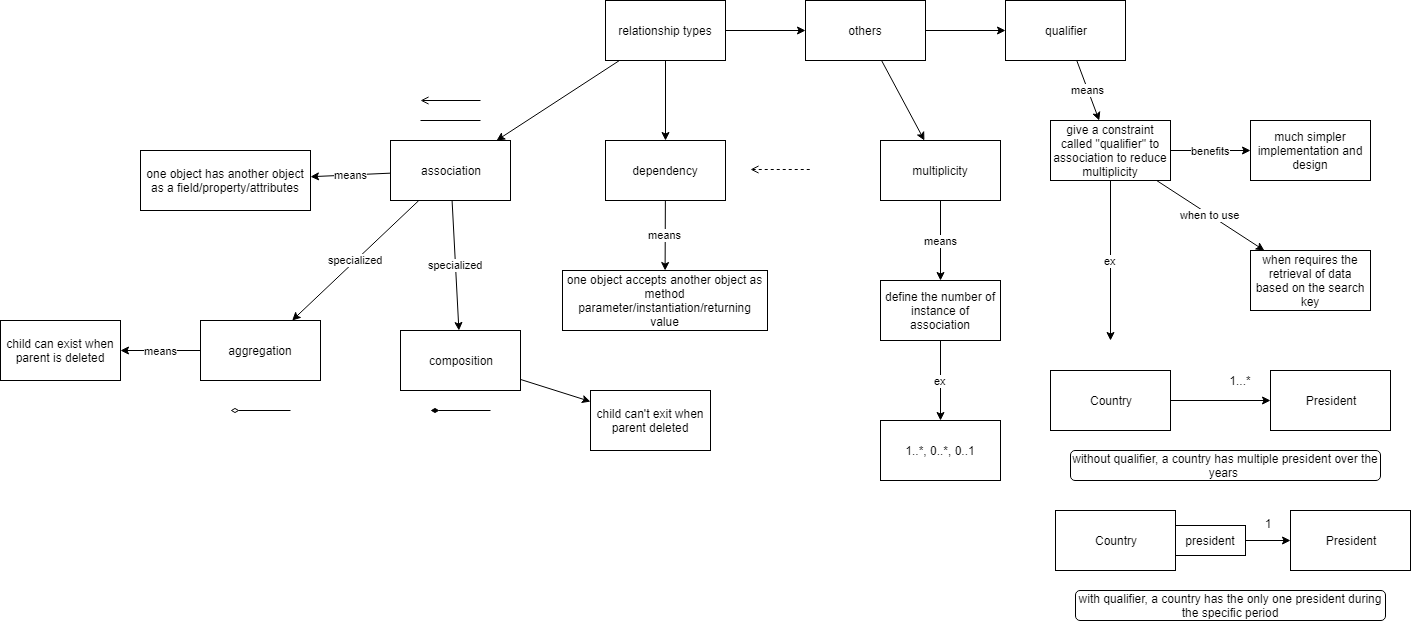

The diagram above was exported from draw.io. Its source (the exported page's mxGraphModel, read from the mxfile embedded in the PNG):
<mxGraphModel dx="1924" dy="654" grid="1" gridSize="10" guides="1" tooltips="1" connect="1" arrows="1" fold="1" page="1" pageScale="1" pageWidth="850" pageHeight="1100" background="#FFFFFF" math="0" shadow="0">
  <root>
    <mxCell id="0" />
    <mxCell id="1" parent="0" />
    <mxCell id="lqoA_-5dHeGnHp-7T3DO-3" value="" style="rounded=0;orthogonalLoop=1;jettySize=auto;html=1;" edge="1" parent="1" source="lqoA_-5dHeGnHp-7T3DO-1" target="lqoA_-5dHeGnHp-7T3DO-2">
      <mxGeometry relative="1" as="geometry" />
    </mxCell>
    <mxCell id="lqoA_-5dHeGnHp-7T3DO-13" value="" style="edgeStyle=none;rounded=0;orthogonalLoop=1;jettySize=auto;html=1;" edge="1" parent="1" source="lqoA_-5dHeGnHp-7T3DO-1" target="lqoA_-5dHeGnHp-7T3DO-12">
      <mxGeometry relative="1" as="geometry" />
    </mxCell>
    <mxCell id="lqoA_-5dHeGnHp-7T3DO-29" value="" style="edgeStyle=none;rounded=0;orthogonalLoop=1;jettySize=auto;html=1;startArrow=none;startFill=0;" edge="1" parent="1" source="lqoA_-5dHeGnHp-7T3DO-1" target="lqoA_-5dHeGnHp-7T3DO-28">
      <mxGeometry relative="1" as="geometry" />
    </mxCell>
    <mxCell id="lqoA_-5dHeGnHp-7T3DO-1" value="relationship types" style="rounded=0;whiteSpace=wrap;html=1;" vertex="1" parent="1">
      <mxGeometry x="365" y="30" width="120" height="60" as="geometry" />
    </mxCell>
    <mxCell id="lqoA_-5dHeGnHp-7T3DO-31" value="" style="edgeStyle=none;rounded=0;orthogonalLoop=1;jettySize=auto;html=1;startArrow=none;startFill=0;" edge="1" parent="1" source="lqoA_-5dHeGnHp-7T3DO-28" target="lqoA_-5dHeGnHp-7T3DO-30">
      <mxGeometry relative="1" as="geometry" />
    </mxCell>
    <mxCell id="lqoA_-5dHeGnHp-7T3DO-33" value="" style="edgeStyle=none;rounded=0;orthogonalLoop=1;jettySize=auto;html=1;startArrow=none;startFill=0;" edge="1" parent="1" source="lqoA_-5dHeGnHp-7T3DO-28" target="lqoA_-5dHeGnHp-7T3DO-32">
      <mxGeometry relative="1" as="geometry" />
    </mxCell>
    <mxCell id="lqoA_-5dHeGnHp-7T3DO-28" value="others" style="rounded=0;whiteSpace=wrap;html=1;" vertex="1" parent="1">
      <mxGeometry x="565" y="30" width="120" height="60" as="geometry" />
    </mxCell>
    <mxCell id="lqoA_-5dHeGnHp-7T3DO-39" value="means" style="edgeStyle=none;rounded=0;orthogonalLoop=1;jettySize=auto;html=1;startArrow=none;startFill=0;" edge="1" parent="1" source="lqoA_-5dHeGnHp-7T3DO-32" target="lqoA_-5dHeGnHp-7T3DO-38">
      <mxGeometry relative="1" as="geometry" />
    </mxCell>
    <mxCell id="lqoA_-5dHeGnHp-7T3DO-32" value="qualifier" style="rounded=0;whiteSpace=wrap;html=1;" vertex="1" parent="1">
      <mxGeometry x="765" y="30" width="120" height="60" as="geometry" />
    </mxCell>
    <mxCell id="lqoA_-5dHeGnHp-7T3DO-41" value="benefits" style="edgeStyle=none;rounded=0;orthogonalLoop=1;jettySize=auto;html=1;startArrow=none;startFill=0;" edge="1" parent="1" source="lqoA_-5dHeGnHp-7T3DO-38" target="lqoA_-5dHeGnHp-7T3DO-40">
      <mxGeometry relative="1" as="geometry" />
    </mxCell>
    <mxCell id="lqoA_-5dHeGnHp-7T3DO-43" value="when to use" style="edgeStyle=none;rounded=0;orthogonalLoop=1;jettySize=auto;html=1;startArrow=none;startFill=0;" edge="1" parent="1" source="lqoA_-5dHeGnHp-7T3DO-38" target="lqoA_-5dHeGnHp-7T3DO-42">
      <mxGeometry relative="1" as="geometry" />
    </mxCell>
    <mxCell id="lqoA_-5dHeGnHp-7T3DO-45" value="ex" style="edgeStyle=none;rounded=0;orthogonalLoop=1;jettySize=auto;html=1;startArrow=none;startFill=0;" edge="1" parent="1" source="lqoA_-5dHeGnHp-7T3DO-38">
      <mxGeometry relative="1" as="geometry">
        <mxPoint x="870" y="370" as="targetPoint" />
      </mxGeometry>
    </mxCell>
    <mxCell id="lqoA_-5dHeGnHp-7T3DO-38" value="give a constraint called &quot;qualifier&quot; to association to reduce multiplicity" style="rounded=0;whiteSpace=wrap;html=1;" vertex="1" parent="1">
      <mxGeometry x="810" y="150" width="120" height="60" as="geometry" />
    </mxCell>
    <mxCell id="lqoA_-5dHeGnHp-7T3DO-42" value="when requires the retrieval of data based on the search key" style="rounded=0;whiteSpace=wrap;html=1;" vertex="1" parent="1">
      <mxGeometry x="1010" y="280" width="120" height="60" as="geometry" />
    </mxCell>
    <mxCell id="lqoA_-5dHeGnHp-7T3DO-40" value="much simpler implementation and design" style="rounded=0;whiteSpace=wrap;html=1;" vertex="1" parent="1">
      <mxGeometry x="1010" y="150" width="120" height="60" as="geometry" />
    </mxCell>
    <mxCell id="lqoA_-5dHeGnHp-7T3DO-35" value="means" style="edgeStyle=none;rounded=0;orthogonalLoop=1;jettySize=auto;html=1;startArrow=none;startFill=0;" edge="1" parent="1" source="lqoA_-5dHeGnHp-7T3DO-30" target="lqoA_-5dHeGnHp-7T3DO-34">
      <mxGeometry relative="1" as="geometry" />
    </mxCell>
    <mxCell id="lqoA_-5dHeGnHp-7T3DO-30" value="multiplicity" style="rounded=0;whiteSpace=wrap;html=1;" vertex="1" parent="1">
      <mxGeometry x="640" y="170" width="120" height="60" as="geometry" />
    </mxCell>
    <mxCell id="lqoA_-5dHeGnHp-7T3DO-37" value="ex" style="edgeStyle=none;rounded=0;orthogonalLoop=1;jettySize=auto;html=1;startArrow=none;startFill=0;" edge="1" parent="1" source="lqoA_-5dHeGnHp-7T3DO-34" target="lqoA_-5dHeGnHp-7T3DO-36">
      <mxGeometry relative="1" as="geometry" />
    </mxCell>
    <mxCell id="lqoA_-5dHeGnHp-7T3DO-34" value="define the number of instance of association" style="rounded=0;whiteSpace=wrap;html=1;" vertex="1" parent="1">
      <mxGeometry x="640" y="310" width="120" height="60" as="geometry" />
    </mxCell>
    <mxCell id="lqoA_-5dHeGnHp-7T3DO-36" value="1..*, 0..*, 0..1" style="rounded=0;whiteSpace=wrap;html=1;" vertex="1" parent="1">
      <mxGeometry x="640" y="450" width="120" height="60" as="geometry" />
    </mxCell>
    <mxCell id="lqoA_-5dHeGnHp-7T3DO-15" value="means" style="edgeStyle=none;rounded=0;orthogonalLoop=1;jettySize=auto;html=1;" edge="1" parent="1" source="lqoA_-5dHeGnHp-7T3DO-12" target="lqoA_-5dHeGnHp-7T3DO-14">
      <mxGeometry relative="1" as="geometry" />
    </mxCell>
    <mxCell id="lqoA_-5dHeGnHp-7T3DO-12" value="dependency" style="rounded=0;whiteSpace=wrap;html=1;" vertex="1" parent="1">
      <mxGeometry x="365" y="170" width="120" height="60" as="geometry" />
    </mxCell>
    <mxCell id="lqoA_-5dHeGnHp-7T3DO-14" value="one object accepts another object as method parameter/instantiation/returning value" style="rounded=0;whiteSpace=wrap;html=1;" vertex="1" parent="1">
      <mxGeometry x="322" y="300" width="205" height="60" as="geometry" />
    </mxCell>
    <mxCell id="lqoA_-5dHeGnHp-7T3DO-5" value="means" style="edgeStyle=none;rounded=0;orthogonalLoop=1;jettySize=auto;html=1;" edge="1" parent="1" source="lqoA_-5dHeGnHp-7T3DO-2" target="lqoA_-5dHeGnHp-7T3DO-4">
      <mxGeometry relative="1" as="geometry" />
    </mxCell>
    <mxCell id="lqoA_-5dHeGnHp-7T3DO-7" value="specialized" style="edgeStyle=none;rounded=0;orthogonalLoop=1;jettySize=auto;html=1;" edge="1" parent="1" source="lqoA_-5dHeGnHp-7T3DO-2" target="lqoA_-5dHeGnHp-7T3DO-6">
      <mxGeometry relative="1" as="geometry" />
    </mxCell>
    <mxCell id="lqoA_-5dHeGnHp-7T3DO-9" value="specialized" style="edgeStyle=none;rounded=0;orthogonalLoop=1;jettySize=auto;html=1;" edge="1" parent="1" source="lqoA_-5dHeGnHp-7T3DO-2" target="lqoA_-5dHeGnHp-7T3DO-8">
      <mxGeometry relative="1" as="geometry" />
    </mxCell>
    <mxCell id="lqoA_-5dHeGnHp-7T3DO-2" value="association" style="rounded=0;whiteSpace=wrap;html=1;" vertex="1" parent="1">
      <mxGeometry x="150" y="170" width="120" height="60" as="geometry" />
    </mxCell>
    <mxCell id="lqoA_-5dHeGnHp-7T3DO-27" value="" style="edgeStyle=none;rounded=0;orthogonalLoop=1;jettySize=auto;html=1;startArrow=none;startFill=0;" edge="1" parent="1" source="lqoA_-5dHeGnHp-7T3DO-8" target="lqoA_-5dHeGnHp-7T3DO-26">
      <mxGeometry relative="1" as="geometry" />
    </mxCell>
    <mxCell id="lqoA_-5dHeGnHp-7T3DO-8" value="composition" style="rounded=0;whiteSpace=wrap;html=1;" vertex="1" parent="1">
      <mxGeometry x="160" y="360" width="120" height="60" as="geometry" />
    </mxCell>
    <mxCell id="lqoA_-5dHeGnHp-7T3DO-26" value="child can't exit when parent deleted" style="rounded=0;whiteSpace=wrap;html=1;" vertex="1" parent="1">
      <mxGeometry x="350" y="420" width="120" height="60" as="geometry" />
    </mxCell>
    <mxCell id="lqoA_-5dHeGnHp-7T3DO-25" value="means" style="edgeStyle=none;rounded=0;orthogonalLoop=1;jettySize=auto;html=1;startArrow=none;startFill=0;" edge="1" parent="1" source="lqoA_-5dHeGnHp-7T3DO-6" target="lqoA_-5dHeGnHp-7T3DO-24">
      <mxGeometry relative="1" as="geometry" />
    </mxCell>
    <mxCell id="lqoA_-5dHeGnHp-7T3DO-6" value="aggregation" style="rounded=0;whiteSpace=wrap;html=1;" vertex="1" parent="1">
      <mxGeometry x="-40" y="350" width="120" height="60" as="geometry" />
    </mxCell>
    <mxCell id="lqoA_-5dHeGnHp-7T3DO-24" value="child can exist when parent is deleted" style="rounded=0;whiteSpace=wrap;html=1;" vertex="1" parent="1">
      <mxGeometry x="-240" y="350" width="120" height="60" as="geometry" />
    </mxCell>
    <mxCell id="lqoA_-5dHeGnHp-7T3DO-4" value="one object has another object as a field/property/attributes" style="rounded=0;whiteSpace=wrap;html=1;" vertex="1" parent="1">
      <mxGeometry x="-100" y="180" width="170" height="60" as="geometry" />
    </mxCell>
    <mxCell id="lqoA_-5dHeGnHp-7T3DO-19" value="" style="endArrow=none;html=1;" edge="1" parent="1">
      <mxGeometry width="50" height="50" relative="1" as="geometry">
        <mxPoint x="180" y="150" as="sourcePoint" />
        <mxPoint x="240" y="150" as="targetPoint" />
      </mxGeometry>
    </mxCell>
    <mxCell id="lqoA_-5dHeGnHp-7T3DO-20" value="" style="endArrow=none;html=1;startArrow=open;startFill=0;" edge="1" parent="1">
      <mxGeometry width="50" height="50" relative="1" as="geometry">
        <mxPoint x="180" y="130" as="sourcePoint" />
        <mxPoint x="240" y="130" as="targetPoint" />
      </mxGeometry>
    </mxCell>
    <mxCell id="lqoA_-5dHeGnHp-7T3DO-21" value="" style="endArrow=none;html=1;startArrow=diamondThin;startFill=0;" edge="1" parent="1">
      <mxGeometry width="50" height="50" relative="1" as="geometry">
        <mxPoint x="-10" y="440" as="sourcePoint" />
        <mxPoint x="50" y="440" as="targetPoint" />
      </mxGeometry>
    </mxCell>
    <mxCell id="lqoA_-5dHeGnHp-7T3DO-22" value="" style="endArrow=none;html=1;startArrow=diamondThin;startFill=1;" edge="1" parent="1">
      <mxGeometry width="50" height="50" relative="1" as="geometry">
        <mxPoint x="190" y="440" as="sourcePoint" />
        <mxPoint x="250" y="440" as="targetPoint" />
      </mxGeometry>
    </mxCell>
    <mxCell id="lqoA_-5dHeGnHp-7T3DO-23" value="" style="endArrow=none;html=1;dashed=1;startArrow=open;startFill=0;" edge="1" parent="1">
      <mxGeometry width="50" height="50" relative="1" as="geometry">
        <mxPoint x="510" y="199" as="sourcePoint" />
        <mxPoint x="570" y="199" as="targetPoint" />
      </mxGeometry>
    </mxCell>
    <mxCell id="lqoA_-5dHeGnHp-7T3DO-48" value="" style="edgeStyle=none;rounded=0;orthogonalLoop=1;jettySize=auto;html=1;startArrow=none;startFill=0;" edge="1" parent="1" source="lqoA_-5dHeGnHp-7T3DO-46" target="lqoA_-5dHeGnHp-7T3DO-47">
      <mxGeometry relative="1" as="geometry" />
    </mxCell>
    <mxCell id="lqoA_-5dHeGnHp-7T3DO-46" value="Country" style="rounded=0;whiteSpace=wrap;html=1;" vertex="1" parent="1">
      <mxGeometry x="810" y="400" width="120" height="60" as="geometry" />
    </mxCell>
    <mxCell id="lqoA_-5dHeGnHp-7T3DO-47" value="President" style="rounded=0;whiteSpace=wrap;html=1;" vertex="1" parent="1">
      <mxGeometry x="1030" y="400" width="120" height="60" as="geometry" />
    </mxCell>
    <mxCell id="lqoA_-5dHeGnHp-7T3DO-49" value="1...*" style="text;html=1;strokeColor=none;fillColor=none;align=center;verticalAlign=middle;whiteSpace=wrap;rounded=0;" vertex="1" parent="1">
      <mxGeometry x="980" y="400" width="40" height="20" as="geometry" />
    </mxCell>
    <mxCell id="lqoA_-5dHeGnHp-7T3DO-50" value="without qualifier, a country has multiple president over the years&amp;nbsp;" style="rounded=1;whiteSpace=wrap;html=1;" vertex="1" parent="1">
      <mxGeometry x="830" y="480" width="310" height="30" as="geometry" />
    </mxCell>
    <mxCell id="lqoA_-5dHeGnHp-7T3DO-51" value="" style="edgeStyle=none;rounded=0;orthogonalLoop=1;jettySize=auto;html=1;startArrow=none;startFill=0;" edge="1" parent="1" source="lqoA_-5dHeGnHp-7T3DO-56" target="lqoA_-5dHeGnHp-7T3DO-53">
      <mxGeometry relative="1" as="geometry" />
    </mxCell>
    <mxCell id="lqoA_-5dHeGnHp-7T3DO-52" value="Country" style="rounded=0;whiteSpace=wrap;html=1;" vertex="1" parent="1">
      <mxGeometry x="815" y="540" width="120" height="60" as="geometry" />
    </mxCell>
    <mxCell id="lqoA_-5dHeGnHp-7T3DO-53" value="President" style="rounded=0;whiteSpace=wrap;html=1;" vertex="1" parent="1">
      <mxGeometry x="1050" y="540" width="120" height="60" as="geometry" />
    </mxCell>
    <mxCell id="lqoA_-5dHeGnHp-7T3DO-54" value="1" style="text;html=1;strokeColor=none;fillColor=none;align=center;verticalAlign=middle;whiteSpace=wrap;rounded=0;" vertex="1" parent="1">
      <mxGeometry x="1007" y="543" width="40" height="20" as="geometry" />
    </mxCell>
    <mxCell id="lqoA_-5dHeGnHp-7T3DO-55" value="with qualifier, a country has the only one president during the specific period" style="rounded=1;whiteSpace=wrap;html=1;" vertex="1" parent="1">
      <mxGeometry x="835" y="620" width="310" height="30" as="geometry" />
    </mxCell>
    <mxCell id="lqoA_-5dHeGnHp-7T3DO-56" value="president" style="rounded=0;whiteSpace=wrap;html=1;" vertex="1" parent="1">
      <mxGeometry x="935" y="555" width="70" height="30" as="geometry" />
    </mxCell>
  </root>
</mxGraphModel>